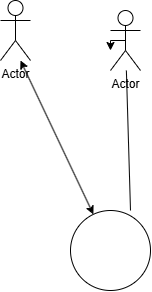

The diagram above was exported from draw.io. Its source (the exported page's mxGraphModel, read from the mxfile embedded in the PNG):
<mxGraphModel dx="860" dy="507" grid="1" gridSize="10" guides="1" tooltips="1" connect="1" arrows="1" fold="1" page="1" pageScale="1" pageWidth="827" pageHeight="1169" math="0" shadow="0">
  <root>
    <mxCell id="0" />
    <mxCell id="1" parent="0" />
    <mxCell id="D1PGtySHq1O9hp6hP3Np-1" parent="1" style="ellipse;whiteSpace=wrap;html=1;shapeInside=1;aspect=fixed;" value="" vertex="1">
      <mxGeometry height="80" width="80" x="290" y="250" as="geometry" />
    </mxCell>
    <mxCell id="D1PGtySHq1O9hp6hP3Np-4" edge="1" parent="1" source="D1PGtySHq1O9hp6hP3Np-2" style="edgeStyle=orthogonalEdgeStyle;rounded=0;orthogonalLoop=1;jettySize=auto;html=1;exitX=0.5;exitY=0.5;exitDx=0;exitDy=0;exitPerimeter=0;">
      <mxGeometry relative="1" as="geometry">
        <mxPoint x="330" y="90" as="targetPoint" />
      </mxGeometry>
    </mxCell>
    <mxCell id="D1PGtySHq1O9hp6hP3Np-2" parent="1" style="shape=umlActor;verticalLabelPosition=bottom;verticalAlign=top;html=1;outlineConnect=0;" value="Actor" vertex="1">
      <mxGeometry height="60" width="30" x="330" y="50" as="geometry" />
    </mxCell>
    <mxCell id="D1PGtySHq1O9hp6hP3Np-3" parent="1" style="shape=umlActor;verticalLabelPosition=bottom;verticalAlign=top;html=1;outlineConnect=0;" value="Actor" vertex="1">
      <mxGeometry height="60" width="30" x="220" y="40" as="geometry" />
    </mxCell>
    <mxCell id="D1PGtySHq1O9hp6hP3Np-5" edge="1" parent="1" source="D1PGtySHq1O9hp6hP3Np-1" style="endArrow=classic;startArrow=classic;html=1;rounded=0;" value="">
      <mxGeometry height="50" relative="1" width="50" as="geometry">
        <mxPoint x="190" y="150" as="sourcePoint" />
        <mxPoint x="240" y="100" as="targetPoint" />
      </mxGeometry>
    </mxCell>
    <mxCell id="D1PGtySHq1O9hp6hP3Np-6" edge="1" parent="1" style="endArrow=none;html=1;rounded=0;" target="D1PGtySHq1O9hp6hP3Np-2" value="">
      <mxGeometry height="50" relative="1" width="50" as="geometry">
        <mxPoint x="350" y="250" as="sourcePoint" />
        <mxPoint x="400" y="200" as="targetPoint" />
      </mxGeometry>
    </mxCell>
  </root>
</mxGraphModel>